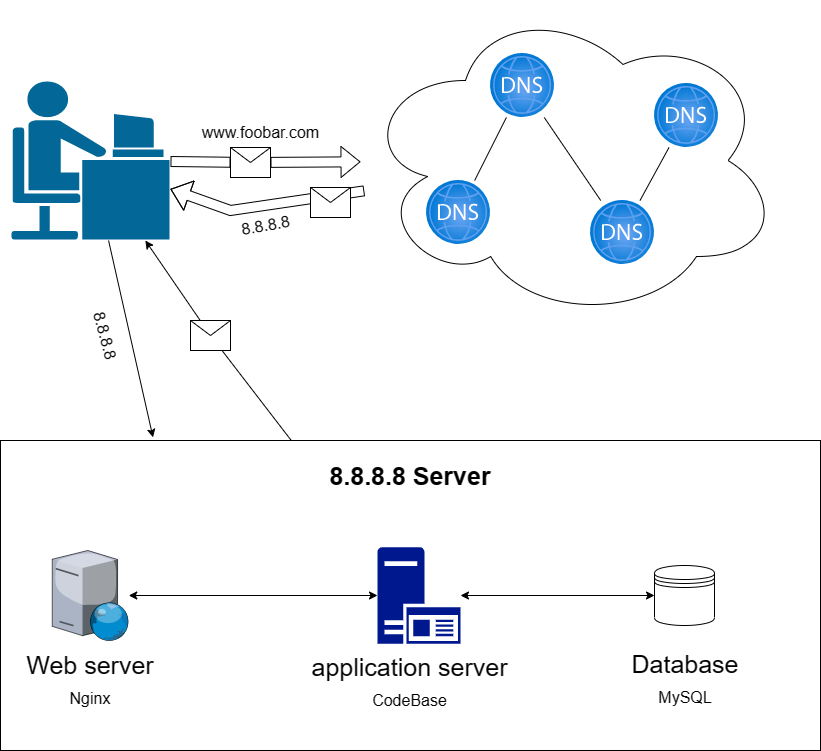

The diagram above was exported from draw.io. Its source (the exported page's mxGraphModel, read from the mxfile embedded in the PNG):
<mxGraphModel dx="1004" dy="541" grid="1" gridSize="10" guides="1" tooltips="1" connect="1" arrows="1" fold="1" page="1" pageScale="1" pageWidth="1100" pageHeight="850" background="none" math="0" shadow="0">
  <root>
    <mxCell id="0" />
    <mxCell id="1" parent="0" />
    <mxCell id="69ecfefc5c41e42c-18" style="edgeStyle=none;rounded=0;html=1;labelBackgroundColor=none;endArrow=none;strokeWidth=2;fontFamily=Verdana;fontSize=22" parent="1" source="69ecfefc5c41e42c-1" edge="1">
      <mxGeometry relative="1" as="geometry">
        <mxPoint x="510" y="370" as="targetPoint" />
      </mxGeometry>
    </mxCell>
    <mxCell id="K--crLmsM7gR_tMUvySw-2" value="" style="shape=mxgraph.cisco.people.androgenous_person;html=1;pointerEvents=1;dashed=0;fillColor=#036897;strokeColor=#ffffff;strokeWidth=2;verticalLabelPosition=bottom;verticalAlign=top;align=center;outlineConnect=0;" vertex="1" parent="1">
      <mxGeometry x="100" y="80" width="160" height="160" as="geometry" />
    </mxCell>
    <mxCell id="K--crLmsM7gR_tMUvySw-3" value="" style="shape=flexArrow;endArrow=classic;html=1;rounded=0;startArrow=none;" edge="1" parent="1" source="K--crLmsM7gR_tMUvySw-14" target="K--crLmsM7gR_tMUvySw-4">
      <mxGeometry width="50" height="50" relative="1" as="geometry">
        <mxPoint x="470" y="160" as="sourcePoint" />
        <mxPoint x="460" y="200" as="targetPoint" />
      </mxGeometry>
    </mxCell>
    <mxCell id="K--crLmsM7gR_tMUvySw-4" value="" style="ellipse;shape=cloud;whiteSpace=wrap;html=1;" vertex="1" parent="1">
      <mxGeometry x="450" width="420" height="320" as="geometry" />
    </mxCell>
    <mxCell id="K--crLmsM7gR_tMUvySw-5" value="" style="aspect=fixed;html=1;points=[];align=center;image;fontSize=12;image=img/lib/azure2/networking/DNS_Zones.svg;" vertex="1" parent="1">
      <mxGeometry x="580" y="53" width="64" height="64" as="geometry" />
    </mxCell>
    <mxCell id="K--crLmsM7gR_tMUvySw-6" value="" style="aspect=fixed;html=1;points=[];align=center;image;fontSize=12;image=img/lib/azure2/networking/DNS_Zones.svg;" vertex="1" parent="1">
      <mxGeometry x="744" y="83" width="64" height="64" as="geometry" />
    </mxCell>
    <mxCell id="K--crLmsM7gR_tMUvySw-7" value="" style="aspect=fixed;html=1;points=[];align=center;image;fontSize=12;image=img/lib/azure2/networking/DNS_Zones.svg;" vertex="1" parent="1">
      <mxGeometry x="516" y="180" width="64" height="64" as="geometry" />
    </mxCell>
    <mxCell id="K--crLmsM7gR_tMUvySw-8" value="" style="aspect=fixed;html=1;points=[];align=center;image;fontSize=12;image=img/lib/azure2/networking/DNS_Zones.svg;" vertex="1" parent="1">
      <mxGeometry x="680" y="200" width="64" height="64" as="geometry" />
    </mxCell>
    <mxCell id="K--crLmsM7gR_tMUvySw-9" value="&lt;font style=&quot;font-size: 16px;&quot;&gt;www.foobar.com&lt;/font&gt;" style="text;html=1;align=center;verticalAlign=middle;resizable=0;points=[];autosize=1;strokeColor=none;fillColor=none;" vertex="1" parent="1">
      <mxGeometry x="280" y="117" width="140" height="30" as="geometry" />
    </mxCell>
    <mxCell id="K--crLmsM7gR_tMUvySw-10" value="" style="shape=flexArrow;endArrow=classic;html=1;rounded=0;" edge="1" parent="1" source="K--crLmsM7gR_tMUvySw-4" target="K--crLmsM7gR_tMUvySw-2">
      <mxGeometry width="50" height="50" relative="1" as="geometry">
        <mxPoint x="460" y="210" as="sourcePoint" />
        <mxPoint x="270" y="210" as="targetPoint" />
        <Array as="points">
          <mxPoint x="320" y="210" />
        </Array>
      </mxGeometry>
    </mxCell>
    <mxCell id="K--crLmsM7gR_tMUvySw-11" value="8.8.8.8&lt;br&gt;" style="text;html=1;align=center;verticalAlign=middle;resizable=0;points=[];autosize=1;strokeColor=none;fillColor=none;fontSize=16;rotation=-10;" vertex="1" parent="1">
      <mxGeometry x="320" y="210" width="70" height="30" as="geometry" />
    </mxCell>
    <mxCell id="K--crLmsM7gR_tMUvySw-15" value="" style="shape=flexArrow;endArrow=none;html=1;rounded=0;" edge="1" parent="1" source="K--crLmsM7gR_tMUvySw-2" target="K--crLmsM7gR_tMUvySw-14">
      <mxGeometry width="50" height="50" relative="1" as="geometry">
        <mxPoint x="260" y="160" as="sourcePoint" />
        <mxPoint x="450" y="160" as="targetPoint" />
      </mxGeometry>
    </mxCell>
    <mxCell id="K--crLmsM7gR_tMUvySw-14" value="" style="shape=message;html=1;html=1;outlineConnect=0;labelPosition=center;verticalLabelPosition=bottom;align=center;verticalAlign=top;fontSize=16;" vertex="1" parent="1">
      <mxGeometry x="320" y="147" width="40" height="30" as="geometry" />
    </mxCell>
    <mxCell id="K--crLmsM7gR_tMUvySw-16" value="" style="shape=message;html=1;html=1;outlineConnect=0;labelPosition=center;verticalLabelPosition=bottom;align=center;verticalAlign=top;fontSize=16;" vertex="1" parent="1">
      <mxGeometry x="400" y="187" width="40" height="30" as="geometry" />
    </mxCell>
    <mxCell id="K--crLmsM7gR_tMUvySw-20" value="" style="endArrow=none;html=1;rounded=0;fontSize=16;" edge="1" parent="1" source="K--crLmsM7gR_tMUvySw-7" target="K--crLmsM7gR_tMUvySw-5">
      <mxGeometry width="50" height="50" relative="1" as="geometry">
        <mxPoint x="460" y="260" as="sourcePoint" />
        <mxPoint x="510" y="210" as="targetPoint" />
      </mxGeometry>
    </mxCell>
    <mxCell id="K--crLmsM7gR_tMUvySw-21" value="" style="endArrow=none;html=1;rounded=0;fontSize=16;" edge="1" parent="1" source="K--crLmsM7gR_tMUvySw-8" target="K--crLmsM7gR_tMUvySw-6">
      <mxGeometry width="50" height="50" relative="1" as="geometry">
        <mxPoint x="574" y="190" as="sourcePoint" />
        <mxPoint x="606" y="127" as="targetPoint" />
      </mxGeometry>
    </mxCell>
    <mxCell id="K--crLmsM7gR_tMUvySw-22" value="" style="endArrow=none;html=1;rounded=0;fontSize=16;" edge="1" parent="1" source="K--crLmsM7gR_tMUvySw-8" target="K--crLmsM7gR_tMUvySw-5">
      <mxGeometry width="50" height="50" relative="1" as="geometry">
        <mxPoint x="740" y="210" as="sourcePoint" />
        <mxPoint x="768" y="157" as="targetPoint" />
      </mxGeometry>
    </mxCell>
    <mxCell id="K--crLmsM7gR_tMUvySw-23" value="" style="rounded=0;whiteSpace=wrap;html=1;fontSize=16;" vertex="1" parent="1">
      <mxGeometry x="90" y="440" width="820" height="310" as="geometry" />
    </mxCell>
    <mxCell id="K--crLmsM7gR_tMUvySw-24" value="" style="endArrow=classic;html=1;rounded=0;fontSize=16;startArrow=none;" edge="1" parent="1" source="K--crLmsM7gR_tMUvySw-26" target="K--crLmsM7gR_tMUvySw-2">
      <mxGeometry width="50" height="50" relative="1" as="geometry">
        <mxPoint x="460" y="250" as="sourcePoint" />
        <mxPoint x="510" y="200" as="targetPoint" />
      </mxGeometry>
    </mxCell>
    <mxCell id="K--crLmsM7gR_tMUvySw-25" value="" style="endArrow=classic;html=1;rounded=0;fontSize=16;entryX=0.186;entryY=-0.01;entryDx=0;entryDy=0;entryPerimeter=0;" edge="1" parent="1" source="K--crLmsM7gR_tMUvySw-2" target="K--crLmsM7gR_tMUvySw-23">
      <mxGeometry width="50" height="50" relative="1" as="geometry">
        <mxPoint x="460" y="340" as="sourcePoint" />
        <mxPoint x="510" y="290" as="targetPoint" />
        <Array as="points" />
      </mxGeometry>
    </mxCell>
    <mxCell id="K--crLmsM7gR_tMUvySw-26" value="" style="shape=message;html=1;html=1;outlineConnect=0;labelPosition=center;verticalLabelPosition=bottom;align=center;verticalAlign=top;fontSize=16;" vertex="1" parent="1">
      <mxGeometry x="280" y="320" width="40" height="30" as="geometry" />
    </mxCell>
    <mxCell id="K--crLmsM7gR_tMUvySw-28" value="" style="endArrow=none;html=1;rounded=0;fontSize=16;" edge="1" parent="1" source="K--crLmsM7gR_tMUvySw-23" target="K--crLmsM7gR_tMUvySw-26">
      <mxGeometry width="50" height="50" relative="1" as="geometry">
        <mxPoint x="460" y="380" as="sourcePoint" />
        <mxPoint x="510" y="330" as="targetPoint" />
      </mxGeometry>
    </mxCell>
    <mxCell id="K--crLmsM7gR_tMUvySw-29" value="8.8.8.8" style="text;html=1;align=center;verticalAlign=middle;resizable=0;points=[];autosize=1;strokeColor=none;fillColor=none;fontSize=16;rotation=75;" vertex="1" parent="1">
      <mxGeometry x="160" y="320" width="70" height="30" as="geometry" />
    </mxCell>
    <mxCell id="K--crLmsM7gR_tMUvySw-30" value="&lt;font size=&quot;1&quot; style=&quot;&quot;&gt;&lt;b style=&quot;font-size: 25px;&quot;&gt;8.8.8.8 Server&lt;/b&gt;&lt;/font&gt;" style="text;html=1;strokeColor=none;fillColor=none;align=center;verticalAlign=middle;whiteSpace=wrap;rounded=0;fontSize=16;" vertex="1" parent="1">
      <mxGeometry x="405" y="460" width="190" height="30" as="geometry" />
    </mxCell>
    <mxCell id="K--crLmsM7gR_tMUvySw-31" value="" style="verticalLabelPosition=bottom;sketch=0;aspect=fixed;html=1;verticalAlign=top;strokeColor=none;align=center;outlineConnect=0;shape=mxgraph.citrix.web_server;fontSize=25;" vertex="1" parent="1">
      <mxGeometry x="141.75" y="550" width="76.5" height="90" as="geometry" />
    </mxCell>
    <mxCell id="K--crLmsM7gR_tMUvySw-32" value="" style="sketch=0;aspect=fixed;pointerEvents=1;shadow=0;dashed=0;html=1;strokeColor=none;labelPosition=center;verticalLabelPosition=bottom;verticalAlign=top;align=center;fillColor=#00188D;shape=mxgraph.mscae.enterprise.application_server2;fontSize=25;" vertex="1" parent="1">
      <mxGeometry x="467" y="546.74" width="83" height="96.51" as="geometry" />
    </mxCell>
    <mxCell id="K--crLmsM7gR_tMUvySw-33" value="" style="shape=datastore;whiteSpace=wrap;html=1;fontSize=25;" vertex="1" parent="1">
      <mxGeometry x="744" y="565" width="60" height="60" as="geometry" />
    </mxCell>
    <mxCell id="K--crLmsM7gR_tMUvySw-34" value="" style="endArrow=classic;startArrow=classic;html=1;rounded=0;fontSize=25;" edge="1" parent="1" source="K--crLmsM7gR_tMUvySw-31" target="K--crLmsM7gR_tMUvySw-32">
      <mxGeometry width="50" height="50" relative="1" as="geometry">
        <mxPoint x="470" y="650" as="sourcePoint" />
        <mxPoint x="520" y="600" as="targetPoint" />
      </mxGeometry>
    </mxCell>
    <mxCell id="K--crLmsM7gR_tMUvySw-35" value="" style="endArrow=classic;startArrow=classic;html=1;rounded=0;fontSize=25;" edge="1" parent="1" source="K--crLmsM7gR_tMUvySw-32" target="K--crLmsM7gR_tMUvySw-33">
      <mxGeometry width="50" height="50" relative="1" as="geometry">
        <mxPoint x="228" y="605" as="sourcePoint" />
        <mxPoint x="477" y="605" as="targetPoint" />
      </mxGeometry>
    </mxCell>
    <mxCell id="K--crLmsM7gR_tMUvySw-36" value="Web server&lt;br&gt;&lt;font style=&quot;font-size: 16px;&quot;&gt;Nginx&lt;/font&gt;" style="text;html=1;strokeColor=none;fillColor=none;align=center;verticalAlign=middle;whiteSpace=wrap;rounded=0;fontSize=25;" vertex="1" parent="1">
      <mxGeometry x="110.88" y="664" width="138.25" height="30" as="geometry" />
    </mxCell>
    <mxCell id="K--crLmsM7gR_tMUvySw-37" value="&lt;font style=&quot;&quot;&gt;application server&lt;br&gt;&lt;font style=&quot;font-size: 16px;&quot;&gt;CodeBase&lt;/font&gt;&lt;br&gt;&lt;/font&gt;" style="text;html=1;strokeColor=none;fillColor=none;align=center;verticalAlign=middle;whiteSpace=wrap;rounded=0;fontSize=25;" vertex="1" parent="1">
      <mxGeometry x="400.44" y="666" width="199.13" height="30" as="geometry" />
    </mxCell>
    <mxCell id="K--crLmsM7gR_tMUvySw-38" value="Database&lt;br&gt;&lt;font style=&quot;font-size: 16px;&quot;&gt;MySQL&lt;/font&gt;" style="text;html=1;strokeColor=none;fillColor=none;align=center;verticalAlign=middle;whiteSpace=wrap;rounded=0;fontSize=25;" vertex="1" parent="1">
      <mxGeometry x="705.88" y="663.25" width="138.25" height="30" as="geometry" />
    </mxCell>
  </root>
</mxGraphModel>